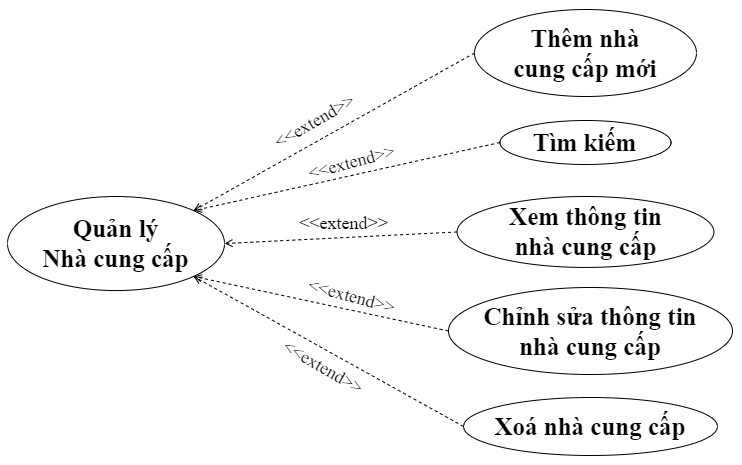

The diagram above was exported from draw.io. Its source (the exported page's mxGraphModel, read from the mxfile embedded in the PNG):
<mxGraphModel dx="934" dy="546" grid="0" gridSize="10" guides="1" tooltips="1" connect="1" arrows="1" fold="1" page="0" pageScale="1" pageWidth="827" pageHeight="1169" math="0" shadow="0">
  <root>
    <mxCell id="0" />
    <mxCell id="1" parent="0" />
    <mxCell id="7o4XTaWH9T1Ukatcg7eJ-1" value="&lt;b style=&quot;font-size: 25px;&quot;&gt;Thêm nhà &lt;br&gt;cung cấp mới&lt;/b&gt;" style="ellipse;whiteSpace=wrap;html=1;fontSize=25;fontFamily=Times New Roman;" vertex="1" parent="1">
      <mxGeometry x="532.99" y="60" width="222" height="87" as="geometry" />
    </mxCell>
    <mxCell id="7o4XTaWH9T1Ukatcg7eJ-2" value="Xoá nhà cung cấp" style="ellipse;whiteSpace=wrap;html=1;fontSize=25;fontFamily=Times New Roman;fontStyle=1" vertex="1" parent="1">
      <mxGeometry x="522" y="448" width="254" height="58" as="geometry" />
    </mxCell>
    <mxCell id="7o4XTaWH9T1Ukatcg7eJ-3" value="Chỉnh sửa thông tin &lt;br style=&quot;font-size: 25px;&quot;&gt;nhà cung cấp" style="ellipse;whiteSpace=wrap;html=1;fontSize=25;fontFamily=Times New Roman;fontStyle=1" vertex="1" parent="1">
      <mxGeometry x="507" y="338" width="284" height="87" as="geometry" />
    </mxCell>
    <mxCell id="7o4XTaWH9T1Ukatcg7eJ-4" value="" style="edgeStyle=none;html=1;endArrow=open;verticalAlign=bottom;dashed=1;labelBackgroundColor=none;rounded=0;exitX=0;exitY=0.5;exitDx=0;exitDy=0;fontSize=25;entryX=1;entryY=0;entryDx=0;entryDy=0;" edge="1" parent="1" source="7o4XTaWH9T1Ukatcg7eJ-1" target="7o4XTaWH9T1Ukatcg7eJ-5">
      <mxGeometry width="160" relative="1" as="geometry">
        <mxPoint x="178.63" y="459" as="sourcePoint" />
        <mxPoint x="379" y="288" as="targetPoint" />
      </mxGeometry>
    </mxCell>
    <mxCell id="7o4XTaWH9T1Ukatcg7eJ-5" value="Quản lý &lt;br&gt;Nhà cung cấp" style="ellipse;whiteSpace=wrap;html=1;fontSize=25;fontFamily=Times New Roman;fontStyle=1" vertex="1" parent="1">
      <mxGeometry x="66" y="247" width="217" height="94.06" as="geometry" />
    </mxCell>
    <mxCell id="7o4XTaWH9T1Ukatcg7eJ-6" value="" style="edgeStyle=none;html=1;endArrow=open;verticalAlign=bottom;dashed=1;labelBackgroundColor=none;rounded=0;exitX=0;exitY=0.5;exitDx=0;exitDy=0;fontSize=25;entryX=1;entryY=1;entryDx=0;entryDy=0;" edge="1" parent="1" source="7o4XTaWH9T1Ukatcg7eJ-2" target="7o4XTaWH9T1Ukatcg7eJ-5">
      <mxGeometry width="160" relative="1" as="geometry">
        <mxPoint x="574" y="203" as="sourcePoint" />
        <mxPoint x="389" y="298" as="targetPoint" />
      </mxGeometry>
    </mxCell>
    <mxCell id="7o4XTaWH9T1Ukatcg7eJ-7" value="" style="edgeStyle=none;html=1;endArrow=open;verticalAlign=bottom;dashed=1;labelBackgroundColor=none;rounded=0;exitX=0;exitY=0.5;exitDx=0;exitDy=0;fontSize=25;entryX=1;entryY=1;entryDx=0;entryDy=0;" edge="1" parent="1" source="7o4XTaWH9T1Ukatcg7eJ-3" target="7o4XTaWH9T1Ukatcg7eJ-5">
      <mxGeometry width="160" relative="1" as="geometry">
        <mxPoint x="584" y="213" as="sourcePoint" />
        <mxPoint x="399" y="308" as="targetPoint" />
      </mxGeometry>
    </mxCell>
    <mxCell id="7o4XTaWH9T1Ukatcg7eJ-8" value="&lt;font style=&quot;font-size: 18px;&quot;&gt;&amp;lt;&amp;lt;extend&amp;gt;&amp;gt;&lt;/font&gt;" style="text;html=1;strokeColor=none;fillColor=none;align=center;verticalAlign=middle;whiteSpace=wrap;rounded=0;fontFamily=Times New Roman;fontSize=18;rotation=30;fontStyle=0" vertex="1" parent="1">
      <mxGeometry x="352" y="403" width="60" height="30" as="geometry" />
    </mxCell>
    <mxCell id="7o4XTaWH9T1Ukatcg7eJ-9" value="&lt;font style=&quot;font-size: 18px;&quot;&gt;&amp;lt;&amp;lt;extend&amp;gt;&amp;gt;&lt;/font&gt;" style="text;html=1;strokeColor=none;fillColor=none;align=center;verticalAlign=middle;whiteSpace=wrap;rounded=0;fontFamily=Times New Roman;fontSize=18;rotation=-30;fontStyle=0" vertex="1" parent="1">
      <mxGeometry x="333" y="155" width="81" height="34.06" as="geometry" />
    </mxCell>
    <mxCell id="7o4XTaWH9T1Ukatcg7eJ-10" value="&lt;font style=&quot;font-size: 18px;&quot;&gt;&amp;lt;&amp;lt;extend&amp;gt;&amp;gt;&lt;/font&gt;" style="text;html=1;strokeColor=none;fillColor=none;align=center;verticalAlign=middle;whiteSpace=wrap;rounded=0;fontFamily=Times New Roman;fontSize=18;rotation=-15;fontStyle=0" vertex="1" parent="1">
      <mxGeometry x="370" y="196" width="81" height="34.06" as="geometry" />
    </mxCell>
    <mxCell id="7o4XTaWH9T1Ukatcg7eJ-11" value="&lt;b style=&quot;font-size: 25px;&quot;&gt;Xem thông tin &lt;br style=&quot;font-size: 25px;&quot;&gt;nhà cung cấp&lt;/b&gt;" style="ellipse;whiteSpace=wrap;html=1;fontSize=25;fontFamily=Times New Roman;" vertex="1" parent="1">
      <mxGeometry x="515.56" y="247" width="256.87" height="70.94" as="geometry" />
    </mxCell>
    <mxCell id="7o4XTaWH9T1Ukatcg7eJ-12" value="" style="edgeStyle=none;html=1;endArrow=open;verticalAlign=bottom;dashed=1;labelBackgroundColor=none;rounded=0;exitX=0;exitY=0.5;exitDx=0;exitDy=0;fontSize=25;entryX=1;entryY=0.5;entryDx=0;entryDy=0;" edge="1" parent="1" source="7o4XTaWH9T1Ukatcg7eJ-11" target="7o4XTaWH9T1Ukatcg7eJ-5">
      <mxGeometry width="160" relative="1" as="geometry">
        <mxPoint x="558" y="205" as="sourcePoint" />
        <mxPoint x="429" y="305" as="targetPoint" />
      </mxGeometry>
    </mxCell>
    <mxCell id="7o4XTaWH9T1Ukatcg7eJ-13" value="&lt;font style=&quot;font-size: 18px;&quot;&gt;&amp;lt;&amp;lt;extend&amp;gt;&amp;gt;&lt;/font&gt;" style="text;html=1;strokeColor=none;fillColor=none;align=center;verticalAlign=middle;whiteSpace=wrap;rounded=0;fontFamily=Times New Roman;fontSize=18;rotation=15;fontStyle=0" vertex="1" parent="1">
      <mxGeometry x="370" y="330" width="81" height="34.06" as="geometry" />
    </mxCell>
    <mxCell id="7o4XTaWH9T1Ukatcg7eJ-14" value="&lt;b style=&quot;font-size: 25px;&quot;&gt;Tìm kiếm&lt;/b&gt;" style="ellipse;whiteSpace=wrap;html=1;fontSize=25;fontFamily=Times New Roman;" vertex="1" parent="1">
      <mxGeometry x="558.44" y="171" width="171.12" height="44" as="geometry" />
    </mxCell>
    <mxCell id="7o4XTaWH9T1Ukatcg7eJ-15" value="" style="edgeStyle=none;html=1;endArrow=open;verticalAlign=bottom;dashed=1;labelBackgroundColor=none;rounded=0;exitX=0;exitY=0.5;exitDx=0;exitDy=0;fontSize=25;entryX=1;entryY=0;entryDx=0;entryDy=0;" edge="1" parent="1" source="7o4XTaWH9T1Ukatcg7eJ-14" target="7o4XTaWH9T1Ukatcg7eJ-5">
      <mxGeometry width="160" relative="1" as="geometry">
        <mxPoint x="548" y="181" as="sourcePoint" />
        <mxPoint x="409" y="286" as="targetPoint" />
      </mxGeometry>
    </mxCell>
    <mxCell id="7o4XTaWH9T1Ukatcg7eJ-16" value="&lt;font style=&quot;font-size: 18px;&quot;&gt;&amp;lt;&amp;lt;extend&amp;gt;&amp;gt;&lt;/font&gt;" style="text;html=1;strokeColor=none;fillColor=none;align=center;verticalAlign=middle;whiteSpace=wrap;rounded=0;fontFamily=Times New Roman;fontSize=18;rotation=0;fontStyle=0" vertex="1" parent="1">
      <mxGeometry x="362" y="257" width="81" height="34.06" as="geometry" />
    </mxCell>
  </root>
</mxGraphModel>